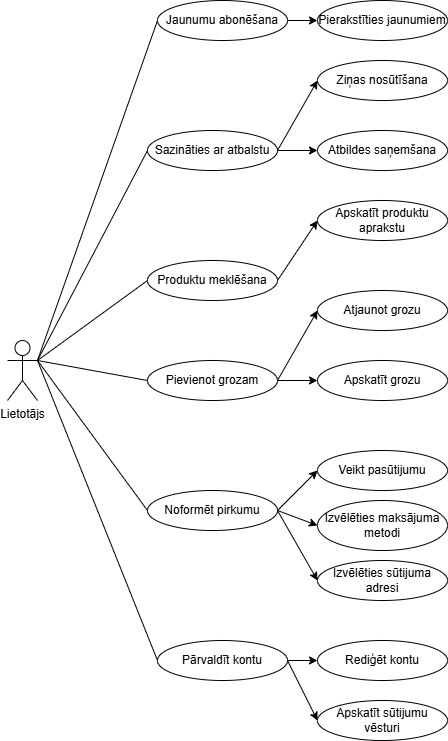

The diagram above was exported from draw.io. Its source (the exported page's mxGraphModel, read from the mxfile embedded in the PNG):
<mxGraphModel dx="1750" dy="2028" grid="1" gridSize="10" guides="1" tooltips="1" connect="1" arrows="1" fold="1" page="1" pageScale="1" pageWidth="850" pageHeight="1100" math="0" shadow="0">
  <root>
    <mxCell id="0" />
    <mxCell id="1" parent="0" />
    <mxCell id="-W6K1ek0NAAJ2WCmtaCW-1" value="Lietotājs" style="shape=umlActor;verticalLabelPosition=bottom;verticalAlign=top;html=1;outlineConnect=0;" vertex="1" parent="1">
      <mxGeometry x="90" y="170" width="30" height="60" as="geometry" />
    </mxCell>
    <mxCell id="-W6K1ek0NAAJ2WCmtaCW-2" value="Produktu meklēšana" style="ellipse;whiteSpace=wrap;html=1;" vertex="1" parent="1">
      <mxGeometry x="230" y="90" width="130" height="40" as="geometry" />
    </mxCell>
    <mxCell id="-W6K1ek0NAAJ2WCmtaCW-3" value="Pievienot grozam" style="ellipse;whiteSpace=wrap;html=1;" vertex="1" parent="1">
      <mxGeometry x="230" y="190" width="130" height="40" as="geometry" />
    </mxCell>
    <mxCell id="-W6K1ek0NAAJ2WCmtaCW-4" value="Noformēt pirkumu" style="ellipse;whiteSpace=wrap;html=1;" vertex="1" parent="1">
      <mxGeometry x="230" y="320" width="130" height="40" as="geometry" />
    </mxCell>
    <mxCell id="-W6K1ek0NAAJ2WCmtaCW-5" value="Apskatīt produktu aprakstu" style="ellipse;whiteSpace=wrap;html=1;" vertex="1" parent="1">
      <mxGeometry x="400" y="30" width="130" height="40" as="geometry" />
    </mxCell>
    <mxCell id="-W6K1ek0NAAJ2WCmtaCW-8" value="" style="endArrow=classic;html=1;rounded=0;exitX=1;exitY=0.5;exitDx=0;exitDy=0;entryX=0;entryY=0.5;entryDx=0;entryDy=0;" edge="1" parent="1" source="-W6K1ek0NAAJ2WCmtaCW-2" target="-W6K1ek0NAAJ2WCmtaCW-5">
      <mxGeometry width="50" height="50" relative="1" as="geometry">
        <mxPoint x="400" y="320" as="sourcePoint" />
        <mxPoint x="450" y="270" as="targetPoint" />
      </mxGeometry>
    </mxCell>
    <mxCell id="-W6K1ek0NAAJ2WCmtaCW-9" value="Atjaunot grozu" style="ellipse;whiteSpace=wrap;html=1;" vertex="1" parent="1">
      <mxGeometry x="400" y="120" width="130" height="40" as="geometry" />
    </mxCell>
    <mxCell id="-W6K1ek0NAAJ2WCmtaCW-10" value="Apskatīt grozu" style="ellipse;whiteSpace=wrap;html=1;" vertex="1" parent="1">
      <mxGeometry x="400" y="190" width="130" height="40" as="geometry" />
    </mxCell>
    <mxCell id="-W6K1ek0NAAJ2WCmtaCW-11" value="" style="endArrow=classic;html=1;rounded=0;exitX=1;exitY=0.5;exitDx=0;exitDy=0;entryX=0;entryY=0.5;entryDx=0;entryDy=0;" edge="1" parent="1" source="-W6K1ek0NAAJ2WCmtaCW-3" target="-W6K1ek0NAAJ2WCmtaCW-10">
      <mxGeometry width="50" height="50" relative="1" as="geometry">
        <mxPoint x="400" y="320" as="sourcePoint" />
        <mxPoint x="450" y="270" as="targetPoint" />
      </mxGeometry>
    </mxCell>
    <mxCell id="-W6K1ek0NAAJ2WCmtaCW-12" value="" style="endArrow=classic;html=1;rounded=0;exitX=1;exitY=0.5;exitDx=0;exitDy=0;entryX=0;entryY=0.5;entryDx=0;entryDy=0;" edge="1" parent="1" source="-W6K1ek0NAAJ2WCmtaCW-3" target="-W6K1ek0NAAJ2WCmtaCW-9">
      <mxGeometry width="50" height="50" relative="1" as="geometry">
        <mxPoint x="400" y="320" as="sourcePoint" />
        <mxPoint x="450" y="270" as="targetPoint" />
      </mxGeometry>
    </mxCell>
    <mxCell id="-W6K1ek0NAAJ2WCmtaCW-13" value="" style="endArrow=none;html=1;rounded=0;exitX=1;exitY=0.3333333333333333;exitDx=0;exitDy=0;exitPerimeter=0;entryX=0;entryY=0.5;entryDx=0;entryDy=0;" edge="1" parent="1" source="-W6K1ek0NAAJ2WCmtaCW-1" target="-W6K1ek0NAAJ2WCmtaCW-2">
      <mxGeometry width="50" height="50" relative="1" as="geometry">
        <mxPoint x="400" y="320" as="sourcePoint" />
        <mxPoint x="450" y="270" as="targetPoint" />
      </mxGeometry>
    </mxCell>
    <mxCell id="-W6K1ek0NAAJ2WCmtaCW-14" value="" style="endArrow=none;html=1;rounded=0;exitX=1;exitY=0.3333333333333333;exitDx=0;exitDy=0;exitPerimeter=0;entryX=0;entryY=0.5;entryDx=0;entryDy=0;" edge="1" parent="1" source="-W6K1ek0NAAJ2WCmtaCW-1" target="-W6K1ek0NAAJ2WCmtaCW-3">
      <mxGeometry width="50" height="50" relative="1" as="geometry">
        <mxPoint x="400" y="320" as="sourcePoint" />
        <mxPoint x="450" y="270" as="targetPoint" />
      </mxGeometry>
    </mxCell>
    <mxCell id="-W6K1ek0NAAJ2WCmtaCW-15" value="" style="endArrow=none;html=1;rounded=0;exitX=1;exitY=0.3333333333333333;exitDx=0;exitDy=0;exitPerimeter=0;entryX=0;entryY=0.5;entryDx=0;entryDy=0;" edge="1" parent="1" source="-W6K1ek0NAAJ2WCmtaCW-1" target="-W6K1ek0NAAJ2WCmtaCW-4">
      <mxGeometry width="50" height="50" relative="1" as="geometry">
        <mxPoint x="400" y="320" as="sourcePoint" />
        <mxPoint x="450" y="270" as="targetPoint" />
      </mxGeometry>
    </mxCell>
    <mxCell id="-W6K1ek0NAAJ2WCmtaCW-16" value="Veikt pasūtijumu" style="ellipse;whiteSpace=wrap;html=1;" vertex="1" parent="1">
      <mxGeometry x="400" y="280" width="130" height="40" as="geometry" />
    </mxCell>
    <mxCell id="-W6K1ek0NAAJ2WCmtaCW-17" value="Izvēlēties maksājuma metodi" style="ellipse;whiteSpace=wrap;html=1;" vertex="1" parent="1">
      <mxGeometry x="400" y="330" width="130" height="50" as="geometry" />
    </mxCell>
    <mxCell id="-W6K1ek0NAAJ2WCmtaCW-18" value="Izvēlēties sūtijuma adresi" style="ellipse;whiteSpace=wrap;html=1;" vertex="1" parent="1">
      <mxGeometry x="400" y="390" width="130" height="40" as="geometry" />
    </mxCell>
    <mxCell id="-W6K1ek0NAAJ2WCmtaCW-19" value="Pārvaldīt kontu" style="ellipse;whiteSpace=wrap;html=1;" vertex="1" parent="1">
      <mxGeometry x="240" y="470" width="130" height="40" as="geometry" />
    </mxCell>
    <mxCell id="-W6K1ek0NAAJ2WCmtaCW-20" value="Rediģēt kontu" style="ellipse;whiteSpace=wrap;html=1;" vertex="1" parent="1">
      <mxGeometry x="400" y="470" width="130" height="40" as="geometry" />
    </mxCell>
    <mxCell id="-W6K1ek0NAAJ2WCmtaCW-21" value="Apskatīt sūtijumu vēsturi" style="ellipse;whiteSpace=wrap;html=1;" vertex="1" parent="1">
      <mxGeometry x="400" y="530" width="130" height="40" as="geometry" />
    </mxCell>
    <mxCell id="-W6K1ek0NAAJ2WCmtaCW-22" value="" style="endArrow=classic;html=1;rounded=0;exitX=1;exitY=0.5;exitDx=0;exitDy=0;entryX=0;entryY=0.5;entryDx=0;entryDy=0;" edge="1" parent="1" source="-W6K1ek0NAAJ2WCmtaCW-4" target="-W6K1ek0NAAJ2WCmtaCW-16">
      <mxGeometry width="50" height="50" relative="1" as="geometry">
        <mxPoint x="400" y="450" as="sourcePoint" />
        <mxPoint x="450" y="400" as="targetPoint" />
      </mxGeometry>
    </mxCell>
    <mxCell id="-W6K1ek0NAAJ2WCmtaCW-23" value="" style="endArrow=classic;html=1;rounded=0;exitX=1;exitY=0.5;exitDx=0;exitDy=0;entryX=0;entryY=0.5;entryDx=0;entryDy=0;" edge="1" parent="1" source="-W6K1ek0NAAJ2WCmtaCW-4" target="-W6K1ek0NAAJ2WCmtaCW-17">
      <mxGeometry width="50" height="50" relative="1" as="geometry">
        <mxPoint x="400" y="450" as="sourcePoint" />
        <mxPoint x="450" y="400" as="targetPoint" />
      </mxGeometry>
    </mxCell>
    <mxCell id="-W6K1ek0NAAJ2WCmtaCW-24" value="" style="endArrow=classic;html=1;rounded=0;exitX=1;exitY=0.5;exitDx=0;exitDy=0;entryX=0;entryY=0.5;entryDx=0;entryDy=0;" edge="1" parent="1" source="-W6K1ek0NAAJ2WCmtaCW-4" target="-W6K1ek0NAAJ2WCmtaCW-18">
      <mxGeometry width="50" height="50" relative="1" as="geometry">
        <mxPoint x="400" y="450" as="sourcePoint" />
        <mxPoint x="450" y="400" as="targetPoint" />
      </mxGeometry>
    </mxCell>
    <mxCell id="-W6K1ek0NAAJ2WCmtaCW-26" value="" style="endArrow=none;html=1;rounded=0;exitX=1;exitY=0.3333333333333333;exitDx=0;exitDy=0;exitPerimeter=0;entryX=0;entryY=0.5;entryDx=0;entryDy=0;" edge="1" parent="1" source="-W6K1ek0NAAJ2WCmtaCW-1" target="-W6K1ek0NAAJ2WCmtaCW-19">
      <mxGeometry width="50" height="50" relative="1" as="geometry">
        <mxPoint x="400" y="420" as="sourcePoint" />
        <mxPoint x="450" y="370" as="targetPoint" />
      </mxGeometry>
    </mxCell>
    <mxCell id="-W6K1ek0NAAJ2WCmtaCW-27" value="" style="endArrow=classic;html=1;rounded=0;exitX=1;exitY=0.5;exitDx=0;exitDy=0;entryX=0;entryY=0.5;entryDx=0;entryDy=0;" edge="1" parent="1" source="-W6K1ek0NAAJ2WCmtaCW-19" target="-W6K1ek0NAAJ2WCmtaCW-20">
      <mxGeometry width="50" height="50" relative="1" as="geometry">
        <mxPoint x="390" y="420" as="sourcePoint" />
        <mxPoint x="440" y="370" as="targetPoint" />
      </mxGeometry>
    </mxCell>
    <mxCell id="-W6K1ek0NAAJ2WCmtaCW-28" value="" style="endArrow=classic;html=1;rounded=0;exitX=1;exitY=0.5;exitDx=0;exitDy=0;entryX=0;entryY=0.5;entryDx=0;entryDy=0;" edge="1" parent="1" source="-W6K1ek0NAAJ2WCmtaCW-19" target="-W6K1ek0NAAJ2WCmtaCW-21">
      <mxGeometry width="50" height="50" relative="1" as="geometry">
        <mxPoint x="390" y="420" as="sourcePoint" />
        <mxPoint x="440" y="370" as="targetPoint" />
      </mxGeometry>
    </mxCell>
    <mxCell id="-W6K1ek0NAAJ2WCmtaCW-29" value="Sazināties ar atbalstu" style="ellipse;whiteSpace=wrap;html=1;" vertex="1" parent="1">
      <mxGeometry x="230" y="-40" width="130" height="40" as="geometry" />
    </mxCell>
    <mxCell id="-W6K1ek0NAAJ2WCmtaCW-31" value="" style="endArrow=none;html=1;rounded=0;exitX=1;exitY=0.3333333333333333;exitDx=0;exitDy=0;exitPerimeter=0;entryX=0;entryY=0.5;entryDx=0;entryDy=0;" edge="1" parent="1" source="-W6K1ek0NAAJ2WCmtaCW-1" target="-W6K1ek0NAAJ2WCmtaCW-29">
      <mxGeometry width="50" height="50" relative="1" as="geometry">
        <mxPoint x="320" y="180" as="sourcePoint" />
        <mxPoint x="370" y="130" as="targetPoint" />
      </mxGeometry>
    </mxCell>
    <mxCell id="-W6K1ek0NAAJ2WCmtaCW-33" value="Ziņas nosūtīšana" style="ellipse;whiteSpace=wrap;html=1;" vertex="1" parent="1">
      <mxGeometry x="400" y="-110" width="130" height="40" as="geometry" />
    </mxCell>
    <mxCell id="-W6K1ek0NAAJ2WCmtaCW-34" value="Atbildes saņemšana" style="ellipse;whiteSpace=wrap;html=1;" vertex="1" parent="1">
      <mxGeometry x="400" y="-40" width="130" height="40" as="geometry" />
    </mxCell>
    <mxCell id="-W6K1ek0NAAJ2WCmtaCW-35" value="" style="endArrow=classic;html=1;rounded=0;exitX=1;exitY=0.5;exitDx=0;exitDy=0;entryX=0;entryY=0.5;entryDx=0;entryDy=0;" edge="1" parent="1" source="-W6K1ek0NAAJ2WCmtaCW-29" target="-W6K1ek0NAAJ2WCmtaCW-33">
      <mxGeometry width="50" height="50" relative="1" as="geometry">
        <mxPoint x="320" y="180" as="sourcePoint" />
        <mxPoint x="370" y="130" as="targetPoint" />
      </mxGeometry>
    </mxCell>
    <mxCell id="-W6K1ek0NAAJ2WCmtaCW-36" value="" style="endArrow=classic;html=1;rounded=0;exitX=1;exitY=0.5;exitDx=0;exitDy=0;entryX=0;entryY=0.5;entryDx=0;entryDy=0;" edge="1" parent="1" source="-W6K1ek0NAAJ2WCmtaCW-29" target="-W6K1ek0NAAJ2WCmtaCW-34">
      <mxGeometry width="50" height="50" relative="1" as="geometry">
        <mxPoint x="320" y="180" as="sourcePoint" />
        <mxPoint x="370" y="130" as="targetPoint" />
      </mxGeometry>
    </mxCell>
    <mxCell id="-W6K1ek0NAAJ2WCmtaCW-37" value="Jaunumu abonēšana" style="ellipse;whiteSpace=wrap;html=1;" vertex="1" parent="1">
      <mxGeometry x="240" y="-170" width="130" height="40" as="geometry" />
    </mxCell>
    <mxCell id="-W6K1ek0NAAJ2WCmtaCW-39" value="" style="endArrow=none;html=1;rounded=0;exitX=1;exitY=0.3333333333333333;exitDx=0;exitDy=0;exitPerimeter=0;entryX=0;entryY=0.5;entryDx=0;entryDy=0;" edge="1" parent="1" source="-W6K1ek0NAAJ2WCmtaCW-1" target="-W6K1ek0NAAJ2WCmtaCW-37">
      <mxGeometry width="50" height="50" relative="1" as="geometry">
        <mxPoint x="250" y="180" as="sourcePoint" />
        <mxPoint x="300" y="130" as="targetPoint" />
      </mxGeometry>
    </mxCell>
    <mxCell id="-W6K1ek0NAAJ2WCmtaCW-40" value="Pierakstīties jaunumiem" style="ellipse;whiteSpace=wrap;html=1;" vertex="1" parent="1">
      <mxGeometry x="400" y="-170" width="130" height="40" as="geometry" />
    </mxCell>
    <mxCell id="-W6K1ek0NAAJ2WCmtaCW-41" value="" style="endArrow=classic;html=1;rounded=0;exitX=1;exitY=0.5;exitDx=0;exitDy=0;entryX=0;entryY=0.5;entryDx=0;entryDy=0;" edge="1" parent="1" source="-W6K1ek0NAAJ2WCmtaCW-37" target="-W6K1ek0NAAJ2WCmtaCW-40">
      <mxGeometry width="50" height="50" relative="1" as="geometry">
        <mxPoint x="250" y="180" as="sourcePoint" />
        <mxPoint x="300" y="130" as="targetPoint" />
      </mxGeometry>
    </mxCell>
  </root>
</mxGraphModel>